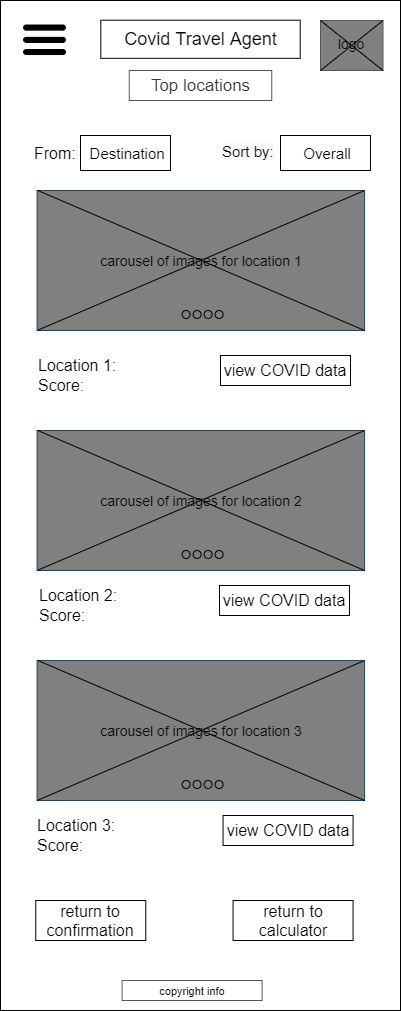

The diagram above was exported from draw.io. Its source (the exported page's mxGraphModel, read from the mxfile embedded in the PNG):
<mxGraphModel dx="2383" dy="1145" grid="1" gridSize="10" guides="1" tooltips="1" connect="1" arrows="1" fold="1" page="1" pageScale="1" pageWidth="850" pageHeight="1100" math="0" shadow="0">
  <root>
    <mxCell id="UYX_wshj2yT5_hLBY0QW-0" />
    <mxCell id="UYX_wshj2yT5_hLBY0QW-1" parent="UYX_wshj2yT5_hLBY0QW-0" />
    <mxCell id="MAlZqG5UUuOUQownLQqj-0" value="" style="rounded=0;whiteSpace=wrap;html=1;" parent="UYX_wshj2yT5_hLBY0QW-1" vertex="1">
      <mxGeometry x="340" y="60" width="400" height="1010" as="geometry" />
    </mxCell>
    <mxCell id="MAlZqG5UUuOUQownLQqj-1" value="" style="rounded=0;whiteSpace=wrap;html=1;fontColor=#333333;strokeColor=#575757;fillColor=#808080;" parent="UYX_wshj2yT5_hLBY0QW-1" vertex="1">
      <mxGeometry x="660" y="80" width="62.5" height="50" as="geometry" />
    </mxCell>
    <mxCell id="MAlZqG5UUuOUQownLQqj-2" value="" style="rounded=0;whiteSpace=wrap;html=1;" parent="UYX_wshj2yT5_hLBY0QW-1" vertex="1">
      <mxGeometry x="440.31999999999994" y="79.7" width="199.37" height="38.12" as="geometry" />
    </mxCell>
    <mxCell id="MAlZqG5UUuOUQownLQqj-3" value="&lt;font style=&quot;font-size: 18px&quot;&gt;Covid Travel Agent&lt;/font&gt;" style="text;html=1;strokeColor=none;fillColor=none;align=center;verticalAlign=middle;whiteSpace=wrap;rounded=0;fontSize=16;" parent="UYX_wshj2yT5_hLBY0QW-1" vertex="1">
      <mxGeometry x="447.5" y="88.75999999999999" width="185" height="20" as="geometry" />
    </mxCell>
    <mxCell id="MAlZqG5UUuOUQownLQqj-4" value="" style="shape=image;html=1;verticalAlign=top;verticalLabelPosition=bottom;labelBackgroundColor=#ffffff;imageAspect=0;aspect=fixed;image=https://cdn4.iconfinder.com/data/icons/wirecons-free-vector-icons/32/menu-alt-128.png" parent="UYX_wshj2yT5_hLBY0QW-1" vertex="1">
      <mxGeometry x="360.01" y="75.32999999999998" width="49" height="49" as="geometry" />
    </mxCell>
    <mxCell id="MAlZqG5UUuOUQownLQqj-5" value="&lt;font style=&quot;font-size: 11px&quot;&gt;copyright info&lt;/font&gt;" style="rounded=0;whiteSpace=wrap;html=1;strokeColor=#575757;strokeWidth=1;fillColor=none;fontSize=12;" parent="UYX_wshj2yT5_hLBY0QW-1" vertex="1">
      <mxGeometry x="461.58000000000004" y="1040" width="140" height="20" as="geometry" />
    </mxCell>
    <mxCell id="MAlZqG5UUuOUQownLQqj-6" value="logo" style="text;html=1;strokeColor=none;fillColor=none;align=center;verticalAlign=middle;whiteSpace=wrap;rounded=0;fontSize=14;" parent="UYX_wshj2yT5_hLBY0QW-1" vertex="1">
      <mxGeometry x="671.25" y="93.44999999999999" width="40" height="20" as="geometry" />
    </mxCell>
    <mxCell id="MAlZqG5UUuOUQownLQqj-7" value="" style="endArrow=none;html=1;fontSize=14;exitX=0;exitY=1;exitDx=0;exitDy=0;entryX=1;entryY=0;entryDx=0;entryDy=0;" parent="UYX_wshj2yT5_hLBY0QW-1" source="MAlZqG5UUuOUQownLQqj-1" target="MAlZqG5UUuOUQownLQqj-1" edge="1">
      <mxGeometry width="50" height="50" relative="1" as="geometry">
        <mxPoint x="650" y="310" as="sourcePoint" />
        <mxPoint x="700" y="260" as="targetPoint" />
      </mxGeometry>
    </mxCell>
    <mxCell id="MAlZqG5UUuOUQownLQqj-8" value="" style="endArrow=none;html=1;fontSize=14;exitX=0;exitY=0;exitDx=0;exitDy=0;entryX=1;entryY=1;entryDx=0;entryDy=0;" parent="UYX_wshj2yT5_hLBY0QW-1" source="MAlZqG5UUuOUQownLQqj-1" target="MAlZqG5UUuOUQownLQqj-1" edge="1">
      <mxGeometry width="50" height="50" relative="1" as="geometry">
        <mxPoint x="670" y="140" as="sourcePoint" />
        <mxPoint x="732.5" y="90" as="targetPoint" />
      </mxGeometry>
    </mxCell>
    <mxCell id="B_R56CFNnJCPIcIqxopN-0" value="Location 1:" style="text;html=1;strokeColor=none;fillColor=none;align=left;verticalAlign=middle;whiteSpace=wrap;rounded=0;fontSize=16;" parent="UYX_wshj2yT5_hLBY0QW-1" vertex="1">
      <mxGeometry x="376.26" y="415" width="85" height="20" as="geometry" />
    </mxCell>
    <mxCell id="B_R56CFNnJCPIcIqxopN-3" value="" style="endArrow=none;html=1;fontSize=12;exitX=1;exitY=1;exitDx=0;exitDy=0;" parent="UYX_wshj2yT5_hLBY0QW-1" edge="1">
      <mxGeometry width="50" height="50" relative="1" as="geometry">
        <mxPoint x="703.76" y="385" as="sourcePoint" />
        <mxPoint x="703.44" y="384.88297677820447" as="targetPoint" />
      </mxGeometry>
    </mxCell>
    <mxCell id="B_R56CFNnJCPIcIqxopN-4" value="Score:&amp;nbsp;" style="text;html=1;strokeColor=none;fillColor=none;align=left;verticalAlign=middle;whiteSpace=wrap;rounded=0;fontSize=16;" parent="UYX_wshj2yT5_hLBY0QW-1" vertex="1">
      <mxGeometry x="376.26" y="435" width="85" height="20" as="geometry" />
    </mxCell>
    <mxCell id="B_R56CFNnJCPIcIqxopN-6" value="&lt;font style=&quot;font-size: 15px&quot;&gt;&amp;nbsp;Destination&lt;/font&gt;" style="rounded=0;whiteSpace=wrap;html=1;fontSize=13;align=center;" parent="UYX_wshj2yT5_hLBY0QW-1" vertex="1">
      <mxGeometry x="420" y="195" width="90.01" height="35" as="geometry" />
    </mxCell>
    <mxCell id="96Zlab3uAHAWB153fU6r-0" value="&lt;font style=&quot;font-size: 17px&quot;&gt;Top locations&lt;/font&gt;" style="rounded=0;whiteSpace=wrap;html=1;fontColor=#333333;strokeColor=#575757;fillColor=#FFFFFF;fontSize=14;" parent="UYX_wshj2yT5_hLBY0QW-1" vertex="1">
      <mxGeometry x="468.75" y="130" width="142.5" height="30" as="geometry" />
    </mxCell>
    <mxCell id="96Zlab3uAHAWB153fU6r-1" value="&lt;font style=&quot;font-size: 15px&quot;&gt;&amp;nbsp;Overall&lt;/font&gt;" style="rounded=0;whiteSpace=wrap;html=1;fontSize=13;align=center;" parent="UYX_wshj2yT5_hLBY0QW-1" vertex="1">
      <mxGeometry x="620" y="195" width="90" height="35" as="geometry" />
    </mxCell>
    <mxCell id="96Zlab3uAHAWB153fU6r-7" value="&lt;font style=&quot;font-size: 16px&quot;&gt;view COVID data&lt;/font&gt;" style="rounded=0;whiteSpace=wrap;html=1;fontSize=14;" parent="UYX_wshj2yT5_hLBY0QW-1" vertex="1">
      <mxGeometry x="560" y="415" width="130" height="30" as="geometry" />
    </mxCell>
    <mxCell id="5a_55FXd0iUZo1WWTW5v-0" value="Location 2:" style="text;html=1;strokeColor=none;fillColor=none;align=left;verticalAlign=middle;whiteSpace=wrap;rounded=0;fontSize=16;" parent="UYX_wshj2yT5_hLBY0QW-1" vertex="1">
      <mxGeometry x="376.58000000000004" y="645" width="85" height="20" as="geometry" />
    </mxCell>
    <mxCell id="5a_55FXd0iUZo1WWTW5v-1" value="" style="endArrow=none;html=1;fontSize=12;exitX=1;exitY=1;exitDx=0;exitDy=0;" parent="UYX_wshj2yT5_hLBY0QW-1" edge="1">
      <mxGeometry width="50" height="50" relative="1" as="geometry">
        <mxPoint x="704.08" y="615" as="sourcePoint" />
        <mxPoint x="703.7600000000002" y="614.8829767782045" as="targetPoint" />
      </mxGeometry>
    </mxCell>
    <mxCell id="5a_55FXd0iUZo1WWTW5v-2" value="Score:&amp;nbsp;" style="text;html=1;strokeColor=none;fillColor=none;align=left;verticalAlign=middle;whiteSpace=wrap;rounded=0;fontSize=16;" parent="UYX_wshj2yT5_hLBY0QW-1" vertex="1">
      <mxGeometry x="376.58000000000004" y="665" width="85" height="20" as="geometry" />
    </mxCell>
    <mxCell id="5a_55FXd0iUZo1WWTW5v-7" value="From:&amp;nbsp;" style="text;html=1;strokeColor=none;fillColor=none;align=center;verticalAlign=middle;whiteSpace=wrap;rounded=0;fontSize=16;" parent="UYX_wshj2yT5_hLBY0QW-1" vertex="1">
      <mxGeometry x="376.58000000000004" y="202.5" width="40" height="20" as="geometry" />
    </mxCell>
    <mxCell id="5a_55FXd0iUZo1WWTW5v-9" value="&lt;meta charset=&quot;utf-8&quot;&gt;&lt;span style=&quot;color: rgb(0, 0, 0); font-family: helvetica; font-size: 15px; font-style: normal; font-weight: 400; letter-spacing: normal; text-align: center; text-indent: 0px; text-transform: none; word-spacing: 0px; background-color: rgb(248, 249, 250); display: inline; float: none;&quot;&gt;Sort by:&lt;/span&gt;" style="text;whiteSpace=wrap;html=1;fontSize=16;" parent="UYX_wshj2yT5_hLBY0QW-1" vertex="1">
      <mxGeometry x="559.69" y="195" width="80" height="40" as="geometry" />
    </mxCell>
    <mxCell id="c6ba83Z6HBWlSPsnXLEo-1" value="Location 3:" style="text;html=1;strokeColor=none;fillColor=none;align=left;verticalAlign=middle;whiteSpace=wrap;rounded=0;fontSize=16;" parent="UYX_wshj2yT5_hLBY0QW-1" vertex="1">
      <mxGeometry x="375.26" y="875" width="85" height="20" as="geometry" />
    </mxCell>
    <mxCell id="c6ba83Z6HBWlSPsnXLEo-3" value="Score:&amp;nbsp;" style="text;html=1;strokeColor=none;fillColor=none;align=left;verticalAlign=middle;whiteSpace=wrap;rounded=0;fontSize=16;" parent="UYX_wshj2yT5_hLBY0QW-1" vertex="1">
      <mxGeometry x="375.26" y="895" width="85" height="20" as="geometry" />
    </mxCell>
    <mxCell id="zAqjdFFbTDoqgAEK08Br-0" value="&lt;font style=&quot;font-size: 14px&quot;&gt;carousel of images for location 1&lt;/font&gt;" style="rounded=0;whiteSpace=wrap;html=1;fontSize=12;strokeColor=#23445d;fillColor=#808080;" parent="UYX_wshj2yT5_hLBY0QW-1" vertex="1">
      <mxGeometry x="376.58000000000004" y="250" width="327.5" height="140" as="geometry" />
    </mxCell>
    <mxCell id="zAqjdFFbTDoqgAEK08Br-1" value="" style="endArrow=none;html=1;fontSize=12;entryX=1;entryY=0;entryDx=0;entryDy=0;strokeColor=#808080;" parent="UYX_wshj2yT5_hLBY0QW-1" edge="1">
      <mxGeometry width="50" height="50" relative="1" as="geometry">
        <mxPoint x="376.58000000000004" y="390" as="sourcePoint" />
        <mxPoint x="704.08" y="250" as="targetPoint" />
      </mxGeometry>
    </mxCell>
    <mxCell id="zAqjdFFbTDoqgAEK08Br-2" value="" style="endArrow=none;html=1;fontSize=12;exitX=1;exitY=1;exitDx=0;exitDy=0;" parent="UYX_wshj2yT5_hLBY0QW-1" edge="1">
      <mxGeometry width="50" height="50" relative="1" as="geometry">
        <mxPoint x="704.08" y="390" as="sourcePoint" />
        <mxPoint x="377.33000000000004" y="250" as="targetPoint" />
      </mxGeometry>
    </mxCell>
    <mxCell id="zAqjdFFbTDoqgAEK08Br-3" value="" style="endArrow=none;html=1;fontSize=12;entryX=1;entryY=0;entryDx=0;entryDy=0;" parent="UYX_wshj2yT5_hLBY0QW-1" edge="1">
      <mxGeometry width="50" height="50" relative="1" as="geometry">
        <mxPoint x="376.58000000000004" y="390" as="sourcePoint" />
        <mxPoint x="704.08" y="250" as="targetPoint" />
      </mxGeometry>
    </mxCell>
    <mxCell id="zAqjdFFbTDoqgAEK08Br-4" value="" style="ellipse;whiteSpace=wrap;html=1;aspect=fixed;strokeColor=#000000;strokeWidth=1;fontSize=16;fillColor=#808080;" parent="UYX_wshj2yT5_hLBY0QW-1" vertex="1">
      <mxGeometry x="532.58" y="370" width="8" height="8" as="geometry" />
    </mxCell>
    <mxCell id="zAqjdFFbTDoqgAEK08Br-5" value="" style="ellipse;whiteSpace=wrap;html=1;aspect=fixed;strokeColor=#000000;strokeWidth=1;fontSize=16;fillColor=#808080;" parent="UYX_wshj2yT5_hLBY0QW-1" vertex="1">
      <mxGeometry x="521.58" y="370" width="8" height="8" as="geometry" />
    </mxCell>
    <mxCell id="zAqjdFFbTDoqgAEK08Br-6" value="" style="ellipse;whiteSpace=wrap;html=1;aspect=fixed;strokeColor=#000000;strokeWidth=1;fontSize=16;fillColor=#808080;" parent="UYX_wshj2yT5_hLBY0QW-1" vertex="1">
      <mxGeometry x="543.58" y="370" width="8" height="8" as="geometry" />
    </mxCell>
    <mxCell id="zAqjdFFbTDoqgAEK08Br-7" value="" style="ellipse;whiteSpace=wrap;html=1;aspect=fixed;strokeColor=#000000;strokeWidth=1;fontSize=16;fillColor=#808080;" parent="UYX_wshj2yT5_hLBY0QW-1" vertex="1">
      <mxGeometry x="554.58" y="370" width="8" height="8" as="geometry" />
    </mxCell>
    <mxCell id="zAqjdFFbTDoqgAEK08Br-9" value="" style="endArrow=none;html=1;fontSize=12;exitX=1;exitY=1;exitDx=0;exitDy=0;" parent="UYX_wshj2yT5_hLBY0QW-1" edge="1">
      <mxGeometry width="50" height="50" relative="1" as="geometry">
        <mxPoint x="703.76" y="625" as="sourcePoint" />
        <mxPoint x="703.44" y="624.8829767782045" as="targetPoint" />
      </mxGeometry>
    </mxCell>
    <mxCell id="zAqjdFFbTDoqgAEK08Br-10" value="&lt;font style=&quot;font-size: 14px&quot;&gt;carousel of images for location 2&lt;/font&gt;" style="rounded=0;whiteSpace=wrap;html=1;fontSize=12;strokeColor=#23445d;fillColor=#808080;" parent="UYX_wshj2yT5_hLBY0QW-1" vertex="1">
      <mxGeometry x="376.58000000000004" y="490" width="327.5" height="140" as="geometry" />
    </mxCell>
    <mxCell id="zAqjdFFbTDoqgAEK08Br-11" value="" style="endArrow=none;html=1;fontSize=12;entryX=1;entryY=0;entryDx=0;entryDy=0;strokeColor=#808080;" parent="UYX_wshj2yT5_hLBY0QW-1" edge="1">
      <mxGeometry width="50" height="50" relative="1" as="geometry">
        <mxPoint x="376.5799999999999" y="630" as="sourcePoint" />
        <mxPoint x="704.0799999999999" y="490" as="targetPoint" />
      </mxGeometry>
    </mxCell>
    <mxCell id="zAqjdFFbTDoqgAEK08Br-12" value="" style="endArrow=none;html=1;fontSize=12;exitX=1;exitY=1;exitDx=0;exitDy=0;" parent="UYX_wshj2yT5_hLBY0QW-1" edge="1">
      <mxGeometry width="50" height="50" relative="1" as="geometry">
        <mxPoint x="704.0799999999999" y="630" as="sourcePoint" />
        <mxPoint x="377.3299999999999" y="490" as="targetPoint" />
      </mxGeometry>
    </mxCell>
    <mxCell id="zAqjdFFbTDoqgAEK08Br-13" value="" style="endArrow=none;html=1;fontSize=12;entryX=1;entryY=0;entryDx=0;entryDy=0;" parent="UYX_wshj2yT5_hLBY0QW-1" edge="1">
      <mxGeometry width="50" height="50" relative="1" as="geometry">
        <mxPoint x="376.5799999999999" y="630" as="sourcePoint" />
        <mxPoint x="704.0799999999999" y="490" as="targetPoint" />
      </mxGeometry>
    </mxCell>
    <mxCell id="zAqjdFFbTDoqgAEK08Br-14" value="" style="ellipse;whiteSpace=wrap;html=1;aspect=fixed;strokeColor=#000000;strokeWidth=1;fontSize=16;fillColor=#808080;" parent="UYX_wshj2yT5_hLBY0QW-1" vertex="1">
      <mxGeometry x="532.58" y="610" width="8" height="8" as="geometry" />
    </mxCell>
    <mxCell id="zAqjdFFbTDoqgAEK08Br-15" value="" style="ellipse;whiteSpace=wrap;html=1;aspect=fixed;strokeColor=#000000;strokeWidth=1;fontSize=16;fillColor=#808080;" parent="UYX_wshj2yT5_hLBY0QW-1" vertex="1">
      <mxGeometry x="521.58" y="610" width="8" height="8" as="geometry" />
    </mxCell>
    <mxCell id="zAqjdFFbTDoqgAEK08Br-16" value="" style="ellipse;whiteSpace=wrap;html=1;aspect=fixed;strokeColor=#000000;strokeWidth=1;fontSize=16;fillColor=#808080;" parent="UYX_wshj2yT5_hLBY0QW-1" vertex="1">
      <mxGeometry x="543.58" y="610" width="8" height="8" as="geometry" />
    </mxCell>
    <mxCell id="zAqjdFFbTDoqgAEK08Br-17" value="" style="ellipse;whiteSpace=wrap;html=1;aspect=fixed;strokeColor=#000000;strokeWidth=1;fontSize=16;fillColor=#808080;" parent="UYX_wshj2yT5_hLBY0QW-1" vertex="1">
      <mxGeometry x="554.58" y="610" width="8" height="8" as="geometry" />
    </mxCell>
    <mxCell id="zAqjdFFbTDoqgAEK08Br-18" value="" style="endArrow=none;html=1;fontSize=12;exitX=1;exitY=1;exitDx=0;exitDy=0;" parent="UYX_wshj2yT5_hLBY0QW-1" edge="1">
      <mxGeometry width="50" height="50" relative="1" as="geometry">
        <mxPoint x="703.76" y="855" as="sourcePoint" />
        <mxPoint x="703.44" y="854.8829767782045" as="targetPoint" />
      </mxGeometry>
    </mxCell>
    <mxCell id="zAqjdFFbTDoqgAEK08Br-19" value="&lt;font style=&quot;font-size: 14px&quot;&gt;carousel of images for location 3&lt;/font&gt;" style="rounded=0;whiteSpace=wrap;html=1;fontSize=12;strokeColor=#23445d;fillColor=#808080;" parent="UYX_wshj2yT5_hLBY0QW-1" vertex="1">
      <mxGeometry x="376.58000000000004" y="720" width="327.5" height="140" as="geometry" />
    </mxCell>
    <mxCell id="zAqjdFFbTDoqgAEK08Br-20" value="" style="endArrow=none;html=1;fontSize=12;entryX=1;entryY=0;entryDx=0;entryDy=0;strokeColor=#808080;" parent="UYX_wshj2yT5_hLBY0QW-1" edge="1">
      <mxGeometry width="50" height="50" relative="1" as="geometry">
        <mxPoint x="376.5799999999999" y="860" as="sourcePoint" />
        <mxPoint x="704.0799999999999" y="720" as="targetPoint" />
      </mxGeometry>
    </mxCell>
    <mxCell id="zAqjdFFbTDoqgAEK08Br-21" value="" style="endArrow=none;html=1;fontSize=12;exitX=1;exitY=1;exitDx=0;exitDy=0;" parent="UYX_wshj2yT5_hLBY0QW-1" edge="1">
      <mxGeometry width="50" height="50" relative="1" as="geometry">
        <mxPoint x="704.0799999999999" y="860" as="sourcePoint" />
        <mxPoint x="377.3299999999999" y="720" as="targetPoint" />
      </mxGeometry>
    </mxCell>
    <mxCell id="zAqjdFFbTDoqgAEK08Br-22" value="" style="endArrow=none;html=1;fontSize=12;entryX=1;entryY=0;entryDx=0;entryDy=0;" parent="UYX_wshj2yT5_hLBY0QW-1" edge="1">
      <mxGeometry width="50" height="50" relative="1" as="geometry">
        <mxPoint x="376.5799999999999" y="860" as="sourcePoint" />
        <mxPoint x="704.0799999999999" y="720" as="targetPoint" />
      </mxGeometry>
    </mxCell>
    <mxCell id="zAqjdFFbTDoqgAEK08Br-23" value="" style="ellipse;whiteSpace=wrap;html=1;aspect=fixed;strokeColor=#000000;strokeWidth=1;fontSize=16;fillColor=#808080;" parent="UYX_wshj2yT5_hLBY0QW-1" vertex="1">
      <mxGeometry x="532.58" y="840" width="8" height="8" as="geometry" />
    </mxCell>
    <mxCell id="zAqjdFFbTDoqgAEK08Br-24" value="" style="ellipse;whiteSpace=wrap;html=1;aspect=fixed;strokeColor=#000000;strokeWidth=1;fontSize=16;fillColor=#808080;" parent="UYX_wshj2yT5_hLBY0QW-1" vertex="1">
      <mxGeometry x="521.58" y="840" width="8" height="8" as="geometry" />
    </mxCell>
    <mxCell id="zAqjdFFbTDoqgAEK08Br-25" value="" style="ellipse;whiteSpace=wrap;html=1;aspect=fixed;strokeColor=#000000;strokeWidth=1;fontSize=16;fillColor=#808080;" parent="UYX_wshj2yT5_hLBY0QW-1" vertex="1">
      <mxGeometry x="543.58" y="840" width="8" height="8" as="geometry" />
    </mxCell>
    <mxCell id="zAqjdFFbTDoqgAEK08Br-26" value="" style="ellipse;whiteSpace=wrap;html=1;aspect=fixed;strokeColor=#000000;strokeWidth=1;fontSize=16;fillColor=#808080;" parent="UYX_wshj2yT5_hLBY0QW-1" vertex="1">
      <mxGeometry x="554.58" y="840" width="8" height="8" as="geometry" />
    </mxCell>
    <mxCell id="6W8gcdaS6yCJVBIxDHCP-0" value="&lt;font style=&quot;font-size: 16px&quot;&gt;view COVID data&lt;/font&gt;" style="rounded=0;whiteSpace=wrap;html=1;fontSize=14;" parent="UYX_wshj2yT5_hLBY0QW-1" vertex="1">
      <mxGeometry x="559" y="645" width="130" height="30" as="geometry" />
    </mxCell>
    <mxCell id="6W8gcdaS6yCJVBIxDHCP-1" value="&lt;font style=&quot;font-size: 16px&quot;&gt;view COVID data&lt;/font&gt;" style="rounded=0;whiteSpace=wrap;html=1;fontSize=14;" parent="UYX_wshj2yT5_hLBY0QW-1" vertex="1">
      <mxGeometry x="562.58" y="875" width="130" height="30" as="geometry" />
    </mxCell>
    <mxCell id="u1Uuwk9jpFNptktLZ26u-0" value="&lt;font style=&quot;font-size: 16px&quot;&gt;return to confirmation&lt;/font&gt;" style="rounded=0;whiteSpace=wrap;html=1;fontSize=14;" parent="UYX_wshj2yT5_hLBY0QW-1" vertex="1">
      <mxGeometry x="375.26" y="960" width="110" height="40" as="geometry" />
    </mxCell>
    <mxCell id="u1Uuwk9jpFNptktLZ26u-1" value="&lt;font style=&quot;font-size: 16px&quot;&gt;return to calculator&lt;/font&gt;" style="rounded=0;whiteSpace=wrap;html=1;fontSize=14;" parent="UYX_wshj2yT5_hLBY0QW-1" vertex="1">
      <mxGeometry x="572.58" y="960" width="120" height="40" as="geometry" />
    </mxCell>
  </root>
</mxGraphModel>